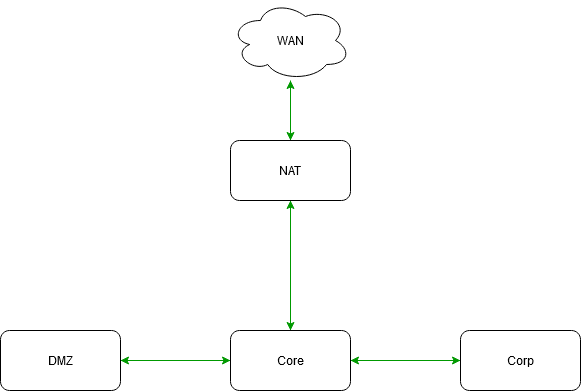

The diagram above was exported from draw.io. Its source (the exported page's mxGraphModel, read from the mxfile embedded in the PNG):
<mxGraphModel dx="1434" dy="746" grid="1" gridSize="10" guides="1" tooltips="1" connect="1" arrows="1" fold="1" page="1" pageScale="1" pageWidth="850" pageHeight="1100" math="0" shadow="0">
  <root>
    <mxCell id="0" />
    <mxCell id="1" parent="0" />
    <mxCell id="YtWrl5bniOXPk71ftSFH-2" style="edgeStyle=orthogonalEdgeStyle;rounded=0;orthogonalLoop=1;jettySize=auto;html=1;fillColor=#d5e8d4;strokeColor=#009900;" edge="1" parent="1" source="YtWrl5bniOXPk71ftSFH-1">
      <mxGeometry relative="1" as="geometry">
        <mxPoint x="425" y="400" as="targetPoint" />
      </mxGeometry>
    </mxCell>
    <mxCell id="YtWrl5bniOXPk71ftSFH-15" style="edgeStyle=orthogonalEdgeStyle;rounded=0;orthogonalLoop=1;jettySize=auto;html=1;fillColor=#d5e8d4;strokeColor=#009900;" edge="1" parent="1" source="YtWrl5bniOXPk71ftSFH-1" target="YtWrl5bniOXPk71ftSFH-13">
      <mxGeometry relative="1" as="geometry" />
    </mxCell>
    <mxCell id="YtWrl5bniOXPk71ftSFH-1" value="NAT" style="rounded=1;whiteSpace=wrap;html=1;" vertex="1" parent="1">
      <mxGeometry x="365" y="210" width="120" height="60" as="geometry" />
    </mxCell>
    <mxCell id="YtWrl5bniOXPk71ftSFH-6" style="edgeStyle=orthogonalEdgeStyle;rounded=0;orthogonalLoop=1;jettySize=auto;html=1;fillColor=#d5e8d4;strokeColor=#009900;" edge="1" parent="1" source="YtWrl5bniOXPk71ftSFH-3" target="YtWrl5bniOXPk71ftSFH-4">
      <mxGeometry relative="1" as="geometry" />
    </mxCell>
    <mxCell id="YtWrl5bniOXPk71ftSFH-7" style="edgeStyle=orthogonalEdgeStyle;rounded=0;orthogonalLoop=1;jettySize=auto;html=1;entryX=0;entryY=0.5;entryDx=0;entryDy=0;fillColor=#d5e8d4;strokeColor=#009900;" edge="1" parent="1" source="YtWrl5bniOXPk71ftSFH-3" target="YtWrl5bniOXPk71ftSFH-5">
      <mxGeometry relative="1" as="geometry" />
    </mxCell>
    <mxCell id="YtWrl5bniOXPk71ftSFH-10" style="edgeStyle=orthogonalEdgeStyle;rounded=0;orthogonalLoop=1;jettySize=auto;html=1;fillColor=#d5e8d4;strokeColor=#009900;" edge="1" parent="1" source="YtWrl5bniOXPk71ftSFH-3" target="YtWrl5bniOXPk71ftSFH-1">
      <mxGeometry relative="1" as="geometry" />
    </mxCell>
    <mxCell id="YtWrl5bniOXPk71ftSFH-3" value="Core" style="rounded=1;whiteSpace=wrap;html=1;" vertex="1" parent="1">
      <mxGeometry x="365" y="400" width="120" height="60" as="geometry" />
    </mxCell>
    <mxCell id="YtWrl5bniOXPk71ftSFH-9" style="edgeStyle=orthogonalEdgeStyle;rounded=0;orthogonalLoop=1;jettySize=auto;html=1;fillColor=#d5e8d4;strokeColor=#009900;" edge="1" parent="1" source="YtWrl5bniOXPk71ftSFH-4" target="YtWrl5bniOXPk71ftSFH-3">
      <mxGeometry relative="1" as="geometry" />
    </mxCell>
    <mxCell id="YtWrl5bniOXPk71ftSFH-4" value="DMZ" style="rounded=1;whiteSpace=wrap;html=1;" vertex="1" parent="1">
      <mxGeometry x="135" y="400" width="120" height="60" as="geometry" />
    </mxCell>
    <mxCell id="YtWrl5bniOXPk71ftSFH-8" style="edgeStyle=orthogonalEdgeStyle;rounded=0;orthogonalLoop=1;jettySize=auto;html=1;entryX=1;entryY=0.5;entryDx=0;entryDy=0;fillColor=#d5e8d4;strokeColor=#009900;" edge="1" parent="1" source="YtWrl5bniOXPk71ftSFH-5" target="YtWrl5bniOXPk71ftSFH-3">
      <mxGeometry relative="1" as="geometry" />
    </mxCell>
    <mxCell id="YtWrl5bniOXPk71ftSFH-5" value="Corp" style="rounded=1;whiteSpace=wrap;html=1;" vertex="1" parent="1">
      <mxGeometry x="595" y="400" width="120" height="60" as="geometry" />
    </mxCell>
    <mxCell id="YtWrl5bniOXPk71ftSFH-14" style="edgeStyle=orthogonalEdgeStyle;rounded=0;orthogonalLoop=1;jettySize=auto;html=1;entryX=0.5;entryY=0;entryDx=0;entryDy=0;fillColor=#d5e8d4;strokeColor=#009900;" edge="1" parent="1" source="YtWrl5bniOXPk71ftSFH-13" target="YtWrl5bniOXPk71ftSFH-1">
      <mxGeometry relative="1" as="geometry" />
    </mxCell>
    <mxCell id="YtWrl5bniOXPk71ftSFH-13" value="WAN" style="ellipse;shape=cloud;whiteSpace=wrap;html=1;" vertex="1" parent="1">
      <mxGeometry x="365" y="70" width="120" height="80" as="geometry" />
    </mxCell>
  </root>
</mxGraphModel>